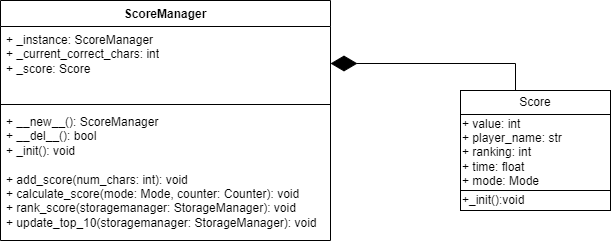

The diagram above was exported from draw.io. Its source (the exported page's mxGraphModel, read from the mxfile embedded in the PNG):
<mxGraphModel dx="621" dy="324" grid="1" gridSize="10" guides="1" tooltips="1" connect="1" arrows="1" fold="1" page="1" pageScale="1" pageWidth="827" pageHeight="1169" math="0" shadow="0">
  <root>
    <mxCell id="WIyWlLk6GJQsqaUBKTNV-0" />
    <mxCell id="WIyWlLk6GJQsqaUBKTNV-1" parent="WIyWlLk6GJQsqaUBKTNV-0" />
    <mxCell id="AdARO3M1oDb3i1M6OhWR-0" value="ScoreManager" style="swimlane;fontStyle=1;align=center;verticalAlign=top;childLayout=stackLayout;horizontal=1;startSize=26;horizontalStack=0;resizeParent=1;resizeParentMax=0;resizeLast=0;collapsible=1;marginBottom=0;whiteSpace=wrap;html=1;" parent="WIyWlLk6GJQsqaUBKTNV-1" vertex="1">
      <mxGeometry x="160" y="390" width="330" height="240" as="geometry" />
    </mxCell>
    <mxCell id="AdARO3M1oDb3i1M6OhWR-1" value="+ _instance: ScoreManager&lt;div&gt;+ _current_correct_chars: int&lt;/div&gt;&lt;div&gt;+ _score: Score&lt;/div&gt;&lt;div&gt;&lt;div&gt;&lt;br&gt;&lt;/div&gt;&lt;/div&gt;" style="text;strokeColor=none;fillColor=none;align=left;verticalAlign=top;spacingLeft=4;spacingRight=4;overflow=hidden;rotatable=0;points=[[0,0.5],[1,0.5]];portConstraint=eastwest;whiteSpace=wrap;html=1;" parent="AdARO3M1oDb3i1M6OhWR-0" vertex="1">
      <mxGeometry y="26" width="330" height="74" as="geometry" />
    </mxCell>
    <mxCell id="AdARO3M1oDb3i1M6OhWR-2" value="" style="line;strokeWidth=1;fillColor=none;align=left;verticalAlign=middle;spacingTop=-1;spacingLeft=3;spacingRight=3;rotatable=0;labelPosition=right;points=[];portConstraint=eastwest;strokeColor=inherit;" parent="AdARO3M1oDb3i1M6OhWR-0" vertex="1">
      <mxGeometry y="100" width="330" height="8" as="geometry" />
    </mxCell>
    <mxCell id="AdARO3M1oDb3i1M6OhWR-3" value="&lt;div&gt;+ __new__(): ScoreManager&lt;/div&gt;&lt;div&gt;+ __del__(): bool&lt;/div&gt;&lt;div&gt;+ _init(): void&lt;/div&gt;&lt;div&gt;&lt;br&gt;&lt;/div&gt;&lt;div&gt;+ add_score(num_chars: int): void&lt;/div&gt;&lt;div&gt;+ calculate_score(mode: Mode, counter: Counter): void&lt;/div&gt;+&lt;span style=&quot;background-color: initial;&quot;&gt;&amp;nbsp;rank_score(storagemanager: StorageManager): void&lt;/span&gt;&lt;div&gt;&lt;div&gt;+ update_top_10(storagemanager: StorageManager): void&lt;/div&gt;&lt;div&gt;&lt;div&gt;&lt;br&gt;&lt;div&gt;&lt;br&gt;&lt;/div&gt;&lt;/div&gt;&lt;/div&gt;&lt;/div&gt;" style="text;strokeColor=none;fillColor=none;align=left;verticalAlign=top;spacingLeft=4;spacingRight=4;overflow=hidden;rotatable=0;points=[[0,0.5],[1,0.5]];portConstraint=eastwest;whiteSpace=wrap;html=1;" parent="AdARO3M1oDb3i1M6OhWR-0" vertex="1">
      <mxGeometry y="108" width="330" height="132" as="geometry" />
    </mxCell>
    <mxCell id="AdARO3M1oDb3i1M6OhWR-6" value="Score" style="rounded=0;whiteSpace=wrap;html=1;" parent="WIyWlLk6GJQsqaUBKTNV-1" vertex="1">
      <mxGeometry x="620" y="480" width="150" height="24" as="geometry" />
    </mxCell>
    <mxCell id="AdARO3M1oDb3i1M6OhWR-9" value="&lt;div&gt;+ value: int&lt;/div&gt;&lt;div&gt;+ player_name: str&lt;/div&gt;&lt;div&gt;+ ranking: int&lt;/div&gt;&lt;div&gt;+ time: float&lt;/div&gt;&lt;div&gt;+ mode: Mode&lt;/div&gt;" style="rounded=0;whiteSpace=wrap;html=1;align=left;" parent="WIyWlLk6GJQsqaUBKTNV-1" vertex="1">
      <mxGeometry x="620" y="504" width="150" height="76" as="geometry" />
    </mxCell>
    <mxCell id="AdARO3M1oDb3i1M6OhWR-11" value="+_init():void" style="rounded=0;whiteSpace=wrap;html=1;align=left;" parent="WIyWlLk6GJQsqaUBKTNV-1" vertex="1">
      <mxGeometry x="620" y="580" width="150" height="20" as="geometry" />
    </mxCell>
    <mxCell id="AdARO3M1oDb3i1M6OhWR-13" value="" style="endArrow=diamondThin;endFill=1;endSize=24;html=1;rounded=0;entryX=1;entryY=0.5;entryDx=0;entryDy=0;" parent="WIyWlLk6GJQsqaUBKTNV-1" target="AdARO3M1oDb3i1M6OhWR-1" edge="1">
      <mxGeometry width="160" relative="1" as="geometry">
        <mxPoint x="675" y="480" as="sourcePoint" />
        <mxPoint x="520" y="450" as="targetPoint" />
        <Array as="points">
          <mxPoint x="675" y="453" />
        </Array>
      </mxGeometry>
    </mxCell>
  </root>
</mxGraphModel>